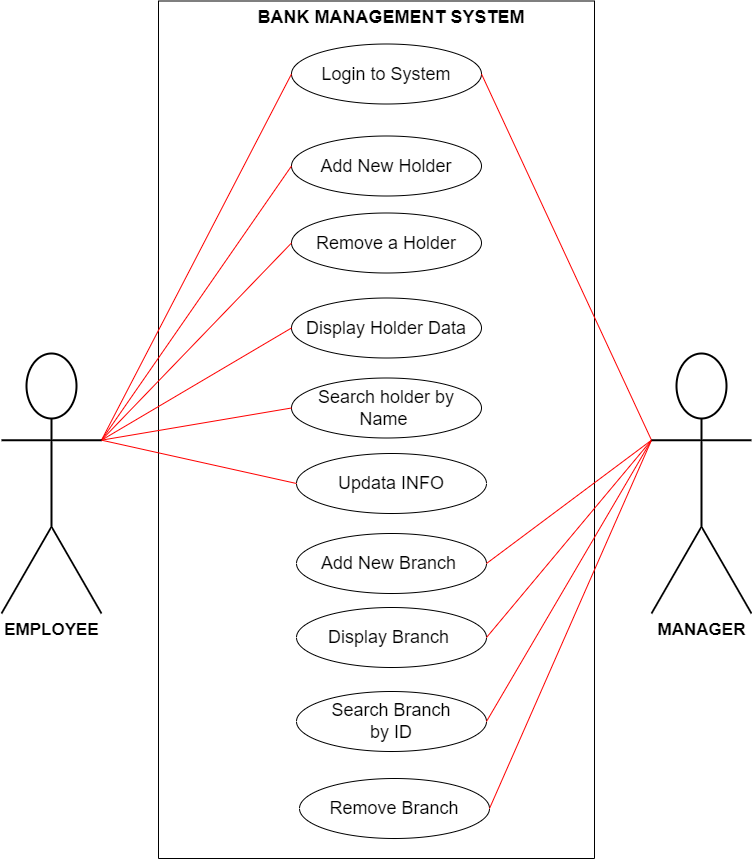

The diagram above was exported from draw.io. Its source (the exported page's mxGraphModel, read from the mxfile embedded in the PNG):
<mxGraphModel dx="1036" dy="606" grid="0" gridSize="10" guides="1" tooltips="1" connect="1" arrows="1" fold="1" page="1" pageScale="1" pageWidth="850" pageHeight="1100" background="#ffffff" math="0" shadow="0">
  <root>
    <mxCell id="0" />
    <mxCell id="1" parent="0" />
    <mxCell id="9yKKJo5qrMBACMOqhOTt-1" value="" style="swimlane;startSize=0;" parent="1" vertex="1">
      <mxGeometry x="207" y="37.5" width="436" height="857.5" as="geometry">
        <mxRectangle x="200" y="20" width="50" height="40" as="alternateBounds" />
      </mxGeometry>
    </mxCell>
    <mxCell id="9yKKJo5qrMBACMOqhOTt-2" value="&lt;b&gt;&lt;font style=&quot;font-size: 18px;&quot;&gt;BANK MANAGEMENT SYSTEM&lt;/font&gt;&lt;/b&gt;" style="text;html=1;strokeColor=none;fillColor=none;align=center;verticalAlign=middle;whiteSpace=wrap;rounded=0;" parent="9yKKJo5qrMBACMOqhOTt-1" vertex="1">
      <mxGeometry x="95" width="276" height="32" as="geometry" />
    </mxCell>
    <mxCell id="9yKKJo5qrMBACMOqhOTt-8" value="&lt;span style=&quot;font-size: 18px;&quot;&gt;Login to System&lt;/span&gt;" style="ellipse;whiteSpace=wrap;html=1;" parent="9yKKJo5qrMBACMOqhOTt-1" vertex="1">
      <mxGeometry x="133" y="43" width="190" height="60" as="geometry" />
    </mxCell>
    <mxCell id="9yKKJo5qrMBACMOqhOTt-7" value="&lt;div style=&quot;text-align: left;&quot;&gt;&lt;span style=&quot;font-size: 18px; background-color: rgb(255, 255, 255);&quot;&gt;Add New Holder&lt;/span&gt;&lt;/div&gt;" style="ellipse;whiteSpace=wrap;html=1;" parent="9yKKJo5qrMBACMOqhOTt-1" vertex="1">
      <mxGeometry x="133" y="135" width="190" height="60" as="geometry" />
    </mxCell>
    <mxCell id="9yKKJo5qrMBACMOqhOTt-11" value="&lt;font style=&quot;font-size: 18px;&quot;&gt;Remove a Holder&lt;/font&gt;" style="ellipse;whiteSpace=wrap;html=1;" parent="9yKKJo5qrMBACMOqhOTt-1" vertex="1">
      <mxGeometry x="133" y="212" width="190" height="60" as="geometry" />
    </mxCell>
    <mxCell id="9yKKJo5qrMBACMOqhOTt-12" value="&lt;span style=&quot;font-size: 18px;&quot;&gt;Display Holder Data&lt;/span&gt;" style="ellipse;whiteSpace=wrap;html=1;" parent="9yKKJo5qrMBACMOqhOTt-1" vertex="1">
      <mxGeometry x="133" y="297" width="190" height="60" as="geometry" />
    </mxCell>
    <mxCell id="9yKKJo5qrMBACMOqhOTt-20" value="&lt;font style=&quot;font-size: 18px;&quot;&gt;Add New Branch&amp;nbsp;&lt;/font&gt;" style="ellipse;whiteSpace=wrap;html=1;" parent="9yKKJo5qrMBACMOqhOTt-1" vertex="1">
      <mxGeometry x="138" y="532.5" width="190" height="60" as="geometry" />
    </mxCell>
    <mxCell id="9yKKJo5qrMBACMOqhOTt-21" value="&lt;span style=&quot;font-size: 18px;&quot;&gt;Display Branch&amp;nbsp;&lt;/span&gt;" style="ellipse;whiteSpace=wrap;html=1;" parent="9yKKJo5qrMBACMOqhOTt-1" vertex="1">
      <mxGeometry x="138" y="606.5" width="190" height="60" as="geometry" />
    </mxCell>
    <mxCell id="9yKKJo5qrMBACMOqhOTt-22" value="&lt;font style=&quot;font-size: 18px;&quot;&gt;Search&amp;nbsp;Branch&lt;br&gt;by ID&lt;/font&gt;" style="ellipse;whiteSpace=wrap;html=1;" parent="9yKKJo5qrMBACMOqhOTt-1" vertex="1">
      <mxGeometry x="138" y="690.5" width="190" height="60" as="geometry" />
    </mxCell>
    <mxCell id="9yKKJo5qrMBACMOqhOTt-23" value="&lt;font style=&quot;font-size: 18px;&quot;&gt;Search holder by Name&amp;nbsp;&lt;/font&gt;" style="ellipse;whiteSpace=wrap;html=1;" parent="9yKKJo5qrMBACMOqhOTt-1" vertex="1">
      <mxGeometry x="133" y="377" width="190" height="60" as="geometry" />
    </mxCell>
    <mxCell id="DYFASneaXc_46qUgv-sS-4" value="&lt;span style=&quot;font-size: 18px;&quot;&gt;Updata INFO&lt;/span&gt;" style="ellipse;whiteSpace=wrap;html=1;" parent="9yKKJo5qrMBACMOqhOTt-1" vertex="1">
      <mxGeometry x="138" y="452.5" width="190" height="60" as="geometry" />
    </mxCell>
    <mxCell id="DYFASneaXc_46qUgv-sS-7" value="&lt;span style=&quot;font-size: 18px;&quot;&gt;Remove Branch&lt;/span&gt;" style="ellipse;whiteSpace=wrap;html=1;" parent="9yKKJo5qrMBACMOqhOTt-1" vertex="1">
      <mxGeometry x="141" y="777.5" width="190" height="60" as="geometry" />
    </mxCell>
    <mxCell id="9yKKJo5qrMBACMOqhOTt-28" style="rounded=0;orthogonalLoop=1;jettySize=auto;html=1;exitX=1;exitY=0.3333333333333333;exitDx=0;exitDy=0;exitPerimeter=0;entryX=0;entryY=0.5;entryDx=0;entryDy=0;endArrow=none;endFill=0;strokeColor=#ff0000;" parent="1" source="9yKKJo5qrMBACMOqhOTt-3" target="9yKKJo5qrMBACMOqhOTt-8" edge="1">
      <mxGeometry relative="1" as="geometry" />
    </mxCell>
    <mxCell id="9yKKJo5qrMBACMOqhOTt-30" style="rounded=0;orthogonalLoop=1;jettySize=auto;html=1;exitX=1;exitY=0.3333333333333333;exitDx=0;exitDy=0;exitPerimeter=0;entryX=0;entryY=0.5;entryDx=0;entryDy=0;endArrow=none;endFill=0;strokeColor=#ff0000;" parent="1" source="9yKKJo5qrMBACMOqhOTt-3" target="9yKKJo5qrMBACMOqhOTt-7" edge="1">
      <mxGeometry relative="1" as="geometry" />
    </mxCell>
    <mxCell id="9yKKJo5qrMBACMOqhOTt-32" style="edgeStyle=none;shape=connector;rounded=0;orthogonalLoop=1;jettySize=auto;html=1;exitX=1;exitY=0.3333333333333333;exitDx=0;exitDy=0;exitPerimeter=0;entryX=0;entryY=0.5;entryDx=0;entryDy=0;labelBackgroundColor=default;strokeColor=#ff0000;fontFamily=Helvetica;fontSize=11;fontColor=default;endArrow=none;endFill=0;" parent="1" source="9yKKJo5qrMBACMOqhOTt-3" target="9yKKJo5qrMBACMOqhOTt-11" edge="1">
      <mxGeometry relative="1" as="geometry" />
    </mxCell>
    <mxCell id="9yKKJo5qrMBACMOqhOTt-33" style="edgeStyle=none;shape=connector;rounded=0;orthogonalLoop=1;jettySize=auto;html=1;exitX=1;exitY=0.3333333333333333;exitDx=0;exitDy=0;exitPerimeter=0;entryX=0;entryY=0.5;entryDx=0;entryDy=0;labelBackgroundColor=default;strokeColor=#ff0000;fontFamily=Helvetica;fontSize=11;fontColor=default;endArrow=none;endFill=0;" parent="1" source="9yKKJo5qrMBACMOqhOTt-3" target="9yKKJo5qrMBACMOqhOTt-12" edge="1">
      <mxGeometry relative="1" as="geometry" />
    </mxCell>
    <mxCell id="DYFASneaXc_46qUgv-sS-3" style="rounded=0;orthogonalLoop=1;jettySize=auto;html=1;exitX=1;exitY=0.3333333333333333;exitDx=0;exitDy=0;exitPerimeter=0;entryX=0;entryY=0.5;entryDx=0;entryDy=0;endArrow=none;endFill=0;strokeColor=#ff0000;" parent="1" source="9yKKJo5qrMBACMOqhOTt-3" target="9yKKJo5qrMBACMOqhOTt-23" edge="1">
      <mxGeometry relative="1" as="geometry" />
    </mxCell>
    <mxCell id="DYFASneaXc_46qUgv-sS-5" style="rounded=0;orthogonalLoop=1;jettySize=auto;html=1;exitX=1;exitY=0.3333333333333333;exitDx=0;exitDy=0;exitPerimeter=0;endArrow=none;endFill=0;entryX=0;entryY=0.5;entryDx=0;entryDy=0;strokeColor=#ff0000;" parent="1" source="9yKKJo5qrMBACMOqhOTt-3" target="DYFASneaXc_46qUgv-sS-4" edge="1">
      <mxGeometry relative="1" as="geometry" />
    </mxCell>
    <mxCell id="9yKKJo5qrMBACMOqhOTt-3" value="&lt;font style=&quot;font-size: 17px;&quot;&gt;&lt;b&gt;EMPLOYEE&lt;/b&gt;&lt;/font&gt;" style="shape=umlActor;verticalLabelPosition=bottom;verticalAlign=top;html=1;outlineConnect=0;strokeWidth=2;" parent="1" vertex="1">
      <mxGeometry x="50" y="390" width="100" height="260" as="geometry" />
    </mxCell>
    <mxCell id="9yKKJo5qrMBACMOqhOTt-29" style="rounded=0;orthogonalLoop=1;jettySize=auto;html=1;exitX=0;exitY=0.3333333333333333;exitDx=0;exitDy=0;exitPerimeter=0;entryX=1;entryY=0.5;entryDx=0;entryDy=0;endArrow=none;endFill=0;strokeColor=#ff0000;" parent="1" source="9yKKJo5qrMBACMOqhOTt-27" target="9yKKJo5qrMBACMOqhOTt-8" edge="1">
      <mxGeometry relative="1" as="geometry">
        <Array as="points" />
      </mxGeometry>
    </mxCell>
    <mxCell id="9yKKJo5qrMBACMOqhOTt-35" style="edgeStyle=none;shape=connector;rounded=0;orthogonalLoop=1;jettySize=auto;html=1;exitX=0;exitY=0.3333333333333333;exitDx=0;exitDy=0;exitPerimeter=0;entryX=1;entryY=0.5;entryDx=0;entryDy=0;labelBackgroundColor=default;strokeColor=#ff0000;fontFamily=Helvetica;fontSize=11;fontColor=default;endArrow=none;endFill=0;" parent="1" source="9yKKJo5qrMBACMOqhOTt-27" target="9yKKJo5qrMBACMOqhOTt-20" edge="1">
      <mxGeometry relative="1" as="geometry" />
    </mxCell>
    <mxCell id="9yKKJo5qrMBACMOqhOTt-37" style="edgeStyle=none;shape=connector;rounded=0;orthogonalLoop=1;jettySize=auto;html=1;exitX=0;exitY=0.3333333333333333;exitDx=0;exitDy=0;exitPerimeter=0;entryX=1;entryY=0.5;entryDx=0;entryDy=0;labelBackgroundColor=default;strokeColor=#ff0000;fontFamily=Helvetica;fontSize=11;fontColor=default;endArrow=none;endFill=0;" parent="1" source="9yKKJo5qrMBACMOqhOTt-27" target="9yKKJo5qrMBACMOqhOTt-22" edge="1">
      <mxGeometry relative="1" as="geometry" />
    </mxCell>
    <mxCell id="DYFASneaXc_46qUgv-sS-6" style="edgeStyle=none;shape=connector;rounded=0;orthogonalLoop=1;jettySize=auto;html=1;exitX=0;exitY=0.3333333333333333;exitDx=0;exitDy=0;exitPerimeter=0;entryX=1;entryY=0.5;entryDx=0;entryDy=0;labelBackgroundColor=default;strokeColor=#ff0000;align=center;verticalAlign=middle;fontFamily=Helvetica;fontSize=11;fontColor=default;endArrow=none;endFill=0;" parent="1" source="9yKKJo5qrMBACMOqhOTt-27" target="9yKKJo5qrMBACMOqhOTt-21" edge="1">
      <mxGeometry relative="1" as="geometry" />
    </mxCell>
    <mxCell id="DYFASneaXc_46qUgv-sS-8" style="edgeStyle=none;shape=connector;rounded=0;orthogonalLoop=1;jettySize=auto;html=1;exitX=0;exitY=0.3333333333333333;exitDx=0;exitDy=0;exitPerimeter=0;entryX=1;entryY=0.5;entryDx=0;entryDy=0;labelBackgroundColor=default;strokeColor=#ff0000;align=center;verticalAlign=middle;fontFamily=Helvetica;fontSize=11;fontColor=default;endArrow=none;endFill=0;" parent="1" source="9yKKJo5qrMBACMOqhOTt-27" target="DYFASneaXc_46qUgv-sS-7" edge="1">
      <mxGeometry relative="1" as="geometry" />
    </mxCell>
    <mxCell id="9yKKJo5qrMBACMOqhOTt-27" value="&lt;span style=&quot;font-size: 17px;&quot;&gt;&lt;b&gt;MANAGER&lt;/b&gt;&lt;/span&gt;" style="shape=umlActor;verticalLabelPosition=bottom;verticalAlign=top;html=1;outlineConnect=0;strokeWidth=2;" parent="1" vertex="1">
      <mxGeometry x="700" y="390" width="100" height="260" as="geometry" />
    </mxCell>
  </root>
</mxGraphModel>